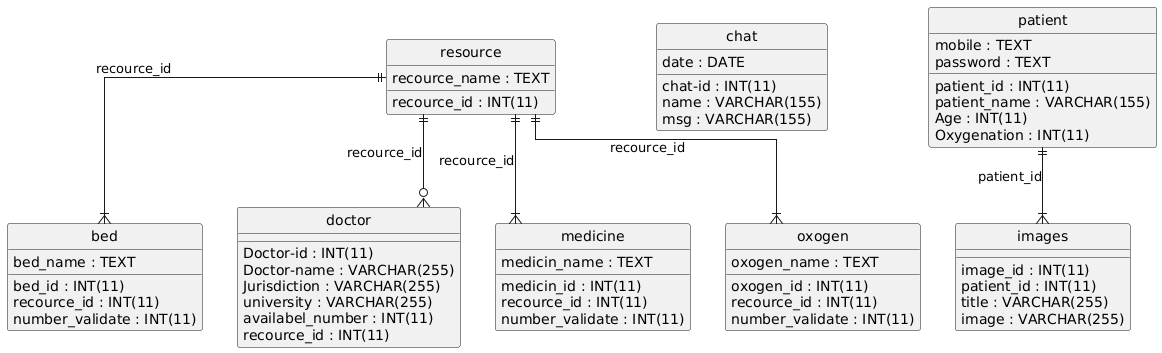

The diagram above was rendered by PlantUML. Its source (embedded in the PNG):
@startuml
hide circle
skinparam linetype ortho

entity "bed" as bed {
  bed_id : INT(11)
  recource_id : INT(11)
  bed_name : TEXT
  number_validate : INT(11)
}

entity "chat" as chat {
  chat-id : INT(11)
  name : VARCHAR(155)
  msg : VARCHAR(155)
  date : DATE
}

entity "doctor" as doctor {
  Doctor-id : INT(11)
  Doctor-name : VARCHAR(255)
  Jurisdiction : VARCHAR(255)
  university : VARCHAR(255)
  availabel_number : INT(11)
  recource_id : INT(11)
}

entity "images" as images {
  image_id : INT(11)
  patient_id : INT(11)
  title : VARCHAR(255)
  image : VARCHAR(255)
}

entity "medicine" as medicine {
  medicin_id : INT(11)
  recource_id : INT(11)
  medicin_name : TEXT
  number_validate : INT(11)
}

entity "oxogen" as oxogen {
  oxogen_id : INT(11)
  recource_id : INT(11)
  oxogen_name : TEXT
  number_validate : INT(11)
}

entity "patient" as patient {
  patient_id : INT(11)
  patient_name : VARCHAR(155)
  mobile : TEXT
  password : TEXT
  Age : INT(11)
  Oxygenation : INT(11)
}

entity "resource" as resource {
  recource_id : INT(11)
  recource_name : TEXT
}

resource ||--|{ bed : "recource_id"
resource ||--o{ doctor : "recource_id"
patient ||--|{ images : "patient_id"
resource ||--|{ medicine : "recource_id"
resource ||--|{ oxogen : "recource_id"
@enduml